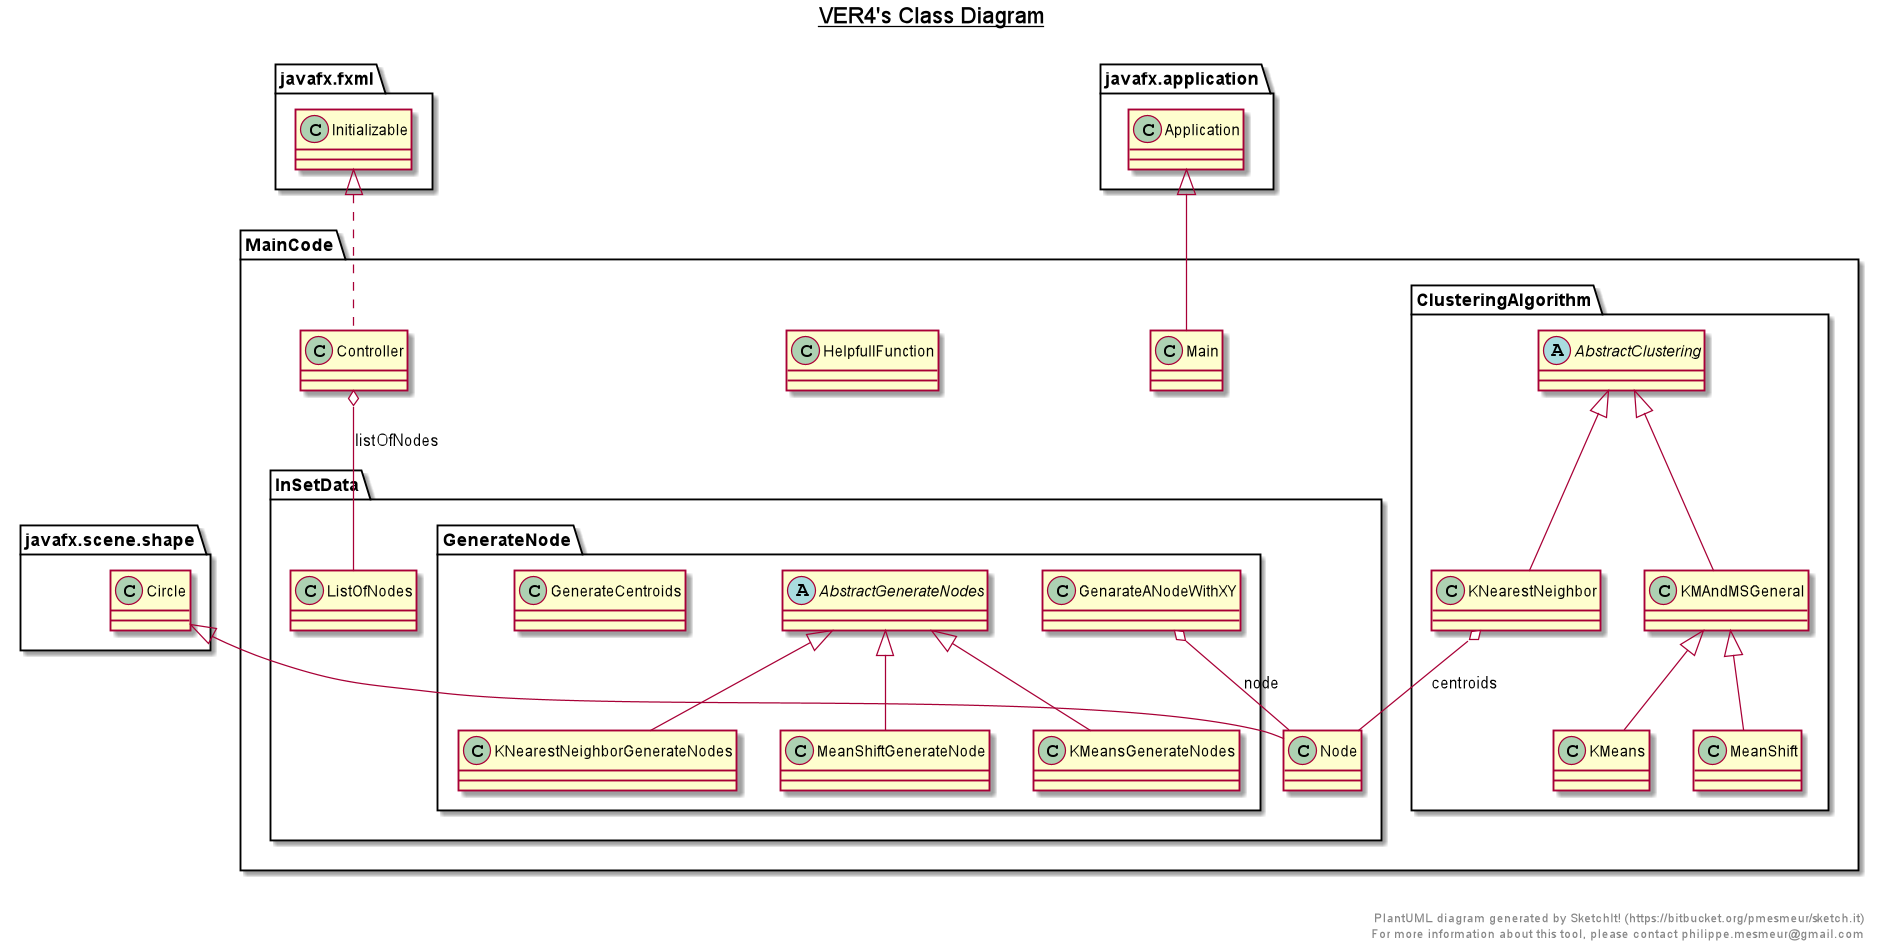

The diagram above was rendered by PlantUML. Its source (embedded in the PNG):
@startuml

title __VER4's Class Diagram__\n

  namespace MainCode {
    namespace ClusteringAlgorithm {
      abstract class MainCode.ClusteringAlgorithm.AbstractClustering {
      }
    }
  }
  

  namespace MainCode {
    namespace ClusteringAlgorithm {
      class MainCode.ClusteringAlgorithm.KMAndMSGeneral {
      }
    }
  }
  

  namespace MainCode {
    namespace ClusteringAlgorithm {
      class MainCode.ClusteringAlgorithm.KMeans {
      }
    }
  }
  

  namespace MainCode {
    namespace ClusteringAlgorithm {
      class MainCode.ClusteringAlgorithm.KNearestNeighbor {
      }
    }
  }
  

  namespace MainCode {
    namespace ClusteringAlgorithm {
      class MainCode.ClusteringAlgorithm.MeanShift {
      }
    }
  }
  

  namespace MainCode {
    class MainCode.Controller {
    }
  }
  

  namespace MainCode {
    class MainCode.HelpfullFunction {
    }
  }
  

  namespace MainCode {
    namespace InSetData {
      namespace GenerateNode {
        abstract class MainCode.InSetData.GenerateNode.AbstractGenerateNodes {
        }
      }
    }
  }
  

  namespace MainCode {
    namespace InSetData {
      namespace GenerateNode {
        class MainCode.InSetData.GenerateNode.GenarateANodeWithXY {
        }
      }
    }
  }
  

  namespace MainCode {
    namespace InSetData {
      namespace GenerateNode {
        class MainCode.InSetData.GenerateNode.GenerateCentroids {
        }
      }
    }
  }
  

  namespace MainCode {
    namespace InSetData {
      namespace GenerateNode {
        class MainCode.InSetData.GenerateNode.KMeansGenerateNodes {
        }
      }
    }
  }
  

  namespace MainCode {
    namespace InSetData {
      namespace GenerateNode {
        class MainCode.InSetData.GenerateNode.KNearestNeighborGenerateNodes {
        }
      }
    }
  }
  

  namespace MainCode {
    namespace InSetData {
      namespace GenerateNode {
        class MainCode.InSetData.GenerateNode.MeanShiftGenerateNode {
        }
      }
    }
  }
  

  namespace MainCode {
    namespace InSetData {
      class MainCode.InSetData.ListOfNodes {
      }
    }
  }
  

  namespace MainCode {
    namespace InSetData {
      class MainCode.InSetData.Node {
      }
    }
  }
  

  namespace MainCode {
    class MainCode.Main {
    }
  }
  

  MainCode.ClusteringAlgorithm.KMAndMSGeneral -up-|> MainCode.ClusteringAlgorithm.AbstractClustering
  MainCode.ClusteringAlgorithm.KMeans -up-|> MainCode.ClusteringAlgorithm.KMAndMSGeneral
  MainCode.ClusteringAlgorithm.KNearestNeighbor -up-|> MainCode.ClusteringAlgorithm.AbstractClustering
  MainCode.ClusteringAlgorithm.KNearestNeighbor o-- MainCode.InSetData.Node : centroids
  MainCode.ClusteringAlgorithm.MeanShift -up-|> MainCode.ClusteringAlgorithm.KMAndMSGeneral
  MainCode.Controller .up.|> javafx.fxml.Initializable
  MainCode.Controller o-- MainCode.InSetData.ListOfNodes : listOfNodes
  MainCode.InSetData.GenerateNode.GenarateANodeWithXY o-- MainCode.InSetData.Node : node
  MainCode.InSetData.GenerateNode.KMeansGenerateNodes -up-|> MainCode.InSetData.GenerateNode.AbstractGenerateNodes
  MainCode.InSetData.GenerateNode.KNearestNeighborGenerateNodes -up-|> MainCode.InSetData.GenerateNode.AbstractGenerateNodes
  MainCode.InSetData.GenerateNode.MeanShiftGenerateNode -up-|> MainCode.InSetData.GenerateNode.AbstractGenerateNodes
  MainCode.InSetData.Node -up-|> javafx.scene.shape.Circle
  MainCode.Main -up-|> javafx.application.Application


right footer


PlantUML diagram generated by SketchIt! (https://bitbucket.org/pmesmeur/sketch.it)
For more information about this tool, please contact philippe.mesmeur@gmail.com
endfooter

@enduml